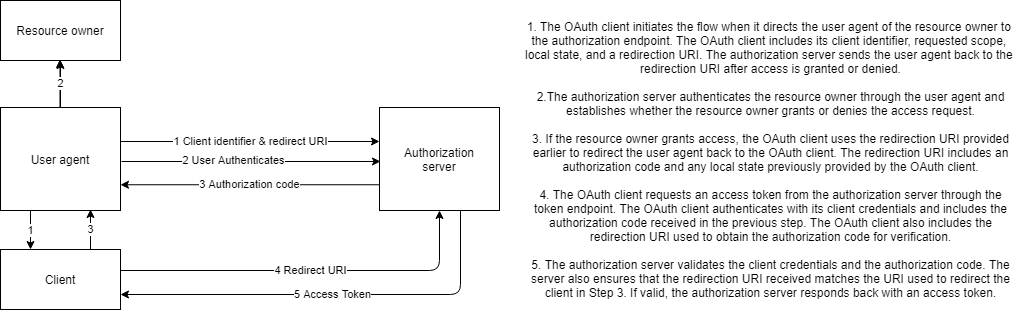

The diagram above was exported from draw.io. Its source (the exported page's mxGraphModel, read from the mxfile embedded in the PNG):
<mxGraphModel dx="1422" dy="800" grid="1" gridSize="10" guides="1" tooltips="1" connect="1" arrows="1" fold="1" page="1" pageScale="1" pageWidth="1169" pageHeight="827" math="0" shadow="0">
  <root>
    <mxCell id="0" />
    <mxCell id="1" parent="0" />
    <mxCell id="i94PFO0_uQYRM_HVaGMa-1" value="Resource owner" style="rounded=0;whiteSpace=wrap;html=1;" vertex="1" parent="1">
      <mxGeometry x="100" y="191" width="120" height="60" as="geometry" />
    </mxCell>
    <mxCell id="i94PFO0_uQYRM_HVaGMa-3" value="Client" style="rounded=0;whiteSpace=wrap;html=1;" vertex="1" parent="1">
      <mxGeometry x="100" y="440" width="120" height="60" as="geometry" />
    </mxCell>
    <mxCell id="i94PFO0_uQYRM_HVaGMa-5" value="3" style="endArrow=classic;html=1;" edge="1" parent="1">
      <mxGeometry width="50" height="50" relative="1" as="geometry">
        <mxPoint x="190" y="440" as="sourcePoint" />
        <mxPoint x="190" y="400" as="targetPoint" />
      </mxGeometry>
    </mxCell>
    <mxCell id="i94PFO0_uQYRM_HVaGMa-6" value="1" style="endArrow=classic;html=1;entryX=0.25;entryY=0;entryDx=0;entryDy=0;exitX=0.25;exitY=1;exitDx=0;exitDy=0;" edge="1" parent="1" source="i94PFO0_uQYRM_HVaGMa-11" target="i94PFO0_uQYRM_HVaGMa-3">
      <mxGeometry width="50" height="50" relative="1" as="geometry">
        <mxPoint x="130" y="380" as="sourcePoint" />
        <mxPoint x="100" y="420" as="targetPoint" />
      </mxGeometry>
    </mxCell>
    <mxCell id="i94PFO0_uQYRM_HVaGMa-7" value="" style="endArrow=classic;html=1;" edge="1" parent="1">
      <mxGeometry width="50" height="50" relative="1" as="geometry">
        <mxPoint x="159.5" y="315" as="sourcePoint" />
        <mxPoint x="159.5" y="250" as="targetPoint" />
      </mxGeometry>
    </mxCell>
    <mxCell id="i94PFO0_uQYRM_HVaGMa-8" value="Authorization&lt;br&gt;server" style="rounded=0;whiteSpace=wrap;html=1;" vertex="1" parent="1">
      <mxGeometry x="479" y="298" width="120" height="103" as="geometry" />
    </mxCell>
    <mxCell id="i94PFO0_uQYRM_HVaGMa-9" value="1 Client identifier &amp;amp; redirect URI" style="endArrow=classic;html=1;exitX=1;exitY=0.25;exitDx=0;exitDy=0;entryX=0;entryY=0.33;entryDx=0;entryDy=0;entryPerimeter=0;" edge="1" parent="1" target="i94PFO0_uQYRM_HVaGMa-8">
      <mxGeometry width="50" height="50" relative="1" as="geometry">
        <mxPoint x="220" y="332" as="sourcePoint" />
        <mxPoint x="479" y="340" as="targetPoint" />
        <Array as="points" />
      </mxGeometry>
    </mxCell>
    <mxCell id="i94PFO0_uQYRM_HVaGMa-10" value="" style="endArrow=classic;html=1;exitX=1;exitY=0.25;exitDx=0;exitDy=0;entryX=0;entryY=0.33;entryDx=0;entryDy=0;entryPerimeter=0;" edge="1" parent="1">
      <mxGeometry width="50" height="50" relative="1" as="geometry">
        <mxPoint x="221" y="352" as="sourcePoint" />
        <mxPoint x="480" y="351.99" as="targetPoint" />
        <Array as="points" />
      </mxGeometry>
    </mxCell>
    <mxCell id="i94PFO0_uQYRM_HVaGMa-16" value="2 User Authenticates" style="edgeLabel;html=1;align=center;verticalAlign=middle;resizable=0;points=[];" vertex="1" connectable="0" parent="i94PFO0_uQYRM_HVaGMa-10">
      <mxGeometry x="-0.1351" y="1" relative="1" as="geometry">
        <mxPoint as="offset" />
      </mxGeometry>
    </mxCell>
    <mxCell id="i94PFO0_uQYRM_HVaGMa-22" value="2" style="edgeStyle=orthogonalEdgeStyle;rounded=0;orthogonalLoop=1;jettySize=auto;html=1;" edge="1" parent="1" source="i94PFO0_uQYRM_HVaGMa-11" target="i94PFO0_uQYRM_HVaGMa-1">
      <mxGeometry relative="1" as="geometry" />
    </mxCell>
    <mxCell id="i94PFO0_uQYRM_HVaGMa-11" value="User agent" style="rounded=0;whiteSpace=wrap;html=1;" vertex="1" parent="1">
      <mxGeometry x="100" y="298" width="120" height="103" as="geometry" />
    </mxCell>
    <mxCell id="i94PFO0_uQYRM_HVaGMa-15" value="3 Authorization code" style="endArrow=classic;html=1;entryX=1;entryY=0.75;entryDx=0;entryDy=0;exitX=0;exitY=0.75;exitDx=0;exitDy=0;" edge="1" parent="1" source="i94PFO0_uQYRM_HVaGMa-8" target="i94PFO0_uQYRM_HVaGMa-11">
      <mxGeometry width="50" height="50" relative="1" as="geometry">
        <mxPoint x="460" y="460" as="sourcePoint" />
        <mxPoint x="750" y="490" as="targetPoint" />
      </mxGeometry>
    </mxCell>
    <mxCell id="i94PFO0_uQYRM_HVaGMa-17" value="4 Redirect URI" style="endArrow=classic;html=1;entryX=0.5;entryY=1;entryDx=0;entryDy=0;" edge="1" parent="1" target="i94PFO0_uQYRM_HVaGMa-8">
      <mxGeometry width="50" height="50" relative="1" as="geometry">
        <mxPoint x="220" y="461" as="sourcePoint" />
        <mxPoint x="509" y="412" as="targetPoint" />
        <Array as="points">
          <mxPoint x="539" y="461" />
        </Array>
      </mxGeometry>
    </mxCell>
    <mxCell id="i94PFO0_uQYRM_HVaGMa-19" value="5 Access Token" style="endArrow=classic;html=1;entryX=1;entryY=0.75;entryDx=0;entryDy=0;" edge="1" parent="1" target="i94PFO0_uQYRM_HVaGMa-3">
      <mxGeometry width="50" height="50" relative="1" as="geometry">
        <mxPoint x="560" y="401" as="sourcePoint" />
        <mxPoint x="550" y="490" as="targetPoint" />
        <Array as="points">
          <mxPoint x="560" y="485" />
        </Array>
      </mxGeometry>
    </mxCell>
    <mxCell id="i94PFO0_uQYRM_HVaGMa-30" value="1.&amp;nbsp;The OAuth client initiates the flow when it directs the user agent of the resource owner to &lt;br&gt;the authorization endpoint.&amp;nbsp;The OAuth client includes its client identifier, requested scope, &lt;br&gt;local state, and a redirection URI. The authorization server sends the user agent back&amp;nbsp;to the &lt;br&gt;redirection URI after access is granted or denied.&lt;br&gt;&lt;br&gt;2.The authorization server authenticates the resource owner through the user agent and&lt;br&gt;establishes whether the resource owner grants or denies the access request.&lt;br&gt;&lt;br&gt;3. If the resource owner grants access, the OAuth client uses the redirection URI provided&lt;br&gt;earlier to redirect the user agent back to the OAuth client. The redirection URI includes an&lt;br&gt;authorization code and any local state previously provided by the OAuth client.&lt;br&gt;&lt;br&gt;4. The OAuth client requests an access token from the authorization server through the&lt;br&gt;token endpoint. The OAuth client authenticates with its client credentials and includes the&lt;br&gt;authorization code received in the previous step. The OAuth client also includes the&lt;br&gt;redirection URI used to obtain the authorization code for verification.&lt;br&gt;&lt;br&gt;5. The authorization server validates the client credentials and the authorization code. The&lt;br/&gt;server also ensures that the redirection URI received matches the URI used to redirect the&lt;br/&gt;client in Step 3. If valid, the authorization server responds back with an access token." style="text;html=1;align=center;verticalAlign=middle;resizable=0;points=[];autosize=1;" vertex="1" parent="1">
      <mxGeometry x="620" y="204.5" width="500" height="290" as="geometry" />
    </mxCell>
  </root>
</mxGraphModel>